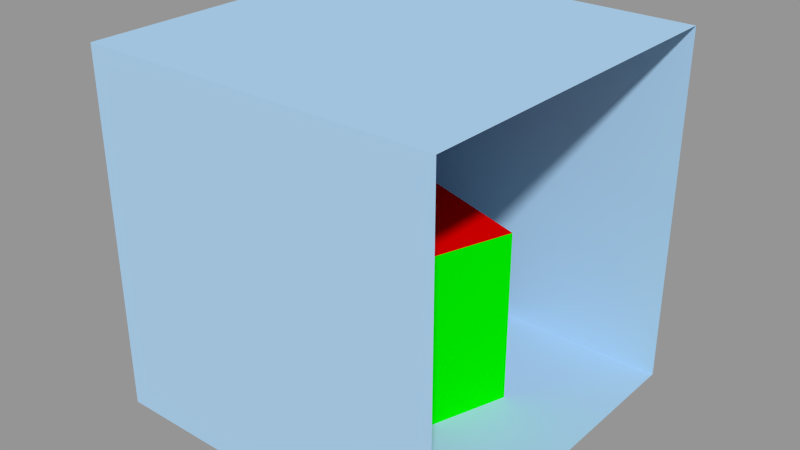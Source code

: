 # Source: cube_chamber.blend  (saved by Blender 2.74.0; exported with 4.5.12 LTS)
import bpy
from mathutils import Matrix  # noqa: F401  (used for matrix-valued properties, if any)

bpy.ops.wm.read_factory_settings(use_empty=True)
scene = bpy.context.scene
scene.name = 'Scene'

# ---- collections
col_collection_1 = bpy.data.collections.new('Collection 1'); scene.collection.children.link(col_collection_1)

# ---- materials (node trees are filled in below, after node groups)
mat_buffy_blue = bpy.data.materials.new('buffy-blue')
mat_buffy_blue.alpha_threshold = 0.0
mat_buffy_blue.use_transparent_shadow = False
mat_buffy_blue.diffuse_color = (0.0, 0.0, 0.8, 1.0)
mat_buffy_blue.roughness = 0.5
mat_buffy_blue.specular_intensity = 0.0
mat_buffy_gray = bpy.data.materials.new('buffy-gray')
mat_buffy_gray.alpha_threshold = 0.0
mat_buffy_gray.use_transparent_shadow = False
mat_buffy_gray.diffuse_color = (0.5, 0.5, 0.5, 1.0)
mat_buffy_gray.roughness = 0.5
mat_buffy_gray.specular_intensity = 0.0
mat_buffy_red = bpy.data.materials.new('buffy-red')
mat_buffy_red.alpha_threshold = 0.0
mat_buffy_red.use_transparent_shadow = False
mat_buffy_red.diffuse_color = (0.8, 0.0, 0.0, 1.0)
mat_buffy_red.roughness = 0.5
mat_buffy_red.specular_intensity = 0.0
mat_buffy_green = bpy.data.materials.new('buffy-green')
mat_buffy_green.alpha_threshold = 0.0
mat_buffy_green.use_transparent_shadow = False
mat_buffy_green.diffuse_color = (0.0, 0.8, 0.0, 1.0)
mat_buffy_green.roughness = 0.5
mat_buffy_green.specular_intensity = 0.0
mat_material = bpy.data.materials.new('Material')
mat_material.alpha_threshold = 0.0
mat_material.use_transparent_shadow = False
mat_material.diffuse_color = (0.3973, 0.6016, 0.8, 1.0)
mat_material.roughness = 0.5
mat_material.specular_intensity = 0.0
mat_material.line_color = (0.0, 0.0, 0.0, 1.0)

# ---- material node trees

# ---- meshes
me_left_face = bpy.data.meshes.new('left face')
me_left_face.from_pydata([(0.0, 0.0, 0.0), (0.0, 1.0, 1.0), (0.0, 1.0, 0.0), (0.0, 0.0, 1.0)], [], [(0, 1, 2), (0, 3, 1)])
me_left_face.polygons.foreach_set('use_smooth', [True] * 2)
_uv = me_left_face.uv_layers.new(name='UVMap')
_uv.uv.foreach_set('vector', [0.0, 1.0, 1.0, 0.0, 0.0, 0.0, 0.0, 1.0, 1.0, 1.0, 1.0, 0.0])
me_left_face.materials.append(mat_buffy_blue)
me_left_face.use_remesh_preserve_volume = False
me_left_face.use_remesh_preserve_attributes = False
me_left_face.use_mirror_vertex_groups = False
me_left_face.update()
me_left_face.normals_split_custom_set([tuple(v) for v in zip(*[iter([-1.0, 0.0, 0.0, -1.0, 0.0, 0.0, -1.0, 0.0, 0.0, -1.0, 0.0, 0.0, -1.0, 0.0, 0.0, -1.0, 0.0, 0.0])] * 3)])
me_front_face = bpy.data.meshes.new('front face')
me_front_face.from_pydata([(0.0, 0.0, 1.0), (1.0, 0.0, 1.0), (1.0, 1.0, 1.0), (0.0, 1.0, 1.0)], [], [(0, 1, 2), (0, 2, 3)])
me_front_face.polygons.foreach_set('use_smooth', [True] * 2)
_uv = me_front_face.uv_layers.new(name='UVMap')
_uv.uv.foreach_set('vector', [0.0, 1.0, 1.0, 1.0, 1.0, 0.0, 0.0, 1.0, 1.0, 0.0, 0.0, 0.0])
me_front_face.materials.append(mat_buffy_gray)
me_front_face.use_remesh_preserve_volume = False
me_front_face.use_remesh_preserve_attributes = False
me_front_face.use_mirror_vertex_groups = False
me_front_face.update()
me_front_face.normals_split_custom_set([tuple(v) for v in zip(*[iter([0.0, 0.0, 1.0, 0.0, 0.0, 1.0, 0.0, 0.0, 1.0, 0.0, 0.0, 1.0, 0.0, 0.0, 1.0, 0.0, 0.0, 1.0])] * 3)])
me_bottom_face = bpy.data.meshes.new('bottom face')
me_bottom_face.from_pydata([(0.0, 0.0, 0.0), (1.0, 0.0, 0.0), (1.0, 0.0, 1.0), (0.0, 0.0, 1.0)], [], [(0, 1, 2), (0, 2, 3)])
me_bottom_face.polygons.foreach_set('use_smooth', [True] * 2)
_uv = me_bottom_face.uv_layers.new(name='UVMap')
_uv.uv.foreach_set('vector', [0.0, 1.0, 1.0, 1.0, 1.0, 0.0, 0.0, 1.0, 1.0, 0.0, 0.0, 0.0])
me_bottom_face.materials.append(mat_buffy_red)
me_bottom_face.use_remesh_preserve_volume = False
me_bottom_face.use_remesh_preserve_attributes = False
me_bottom_face.use_mirror_vertex_groups = False
me_bottom_face.update()
me_bottom_face.normals_split_custom_set([tuple(v) for v in zip(*[iter([0.0, -1.0, 0.0, 0.0, -1.0, 0.0, 0.0, -1.0, 0.0, 0.0, -1.0, 0.0, 0.0, -1.0, 0.0, 0.0, -1.0, 0.0])] * 3)])
me_cube = bpy.data.meshes.new('cube')
me_cube.from_pydata([(0.0, 0.0, 0.0), (1.0, 1.0, 0.0), (1.0, 0.0, 0.0), (0.0, 1.0, 0.0)], [], [(0, 1, 2), (0, 3, 1)])
me_cube.polygons.foreach_set('use_smooth', [True] * 2)
_uv = me_cube.uv_layers.new(name='UVMap')
_uv.uv.foreach_set('vector', [1.0, 1.0, 0.0, 0.0, 0.0, 1.0, 1.0, 1.0, 1.0, 0.0, 0.0, 0.0])
me_cube.materials.append(mat_buffy_gray)
me_cube.use_remesh_preserve_volume = False
me_cube.use_remesh_preserve_attributes = False
me_cube.use_mirror_vertex_groups = False
me_cube.update()
me_cube.normals_split_custom_set([tuple(v) for v in zip(*[iter([0.0, 0.0, -1.0, 0.0, 0.0, -1.0, 0.0, 0.0, -1.0, 0.0, 0.0, -1.0, 0.0, 0.0, -1.0, 0.0, 0.0, -1.0])] * 3)])
me_right_face = bpy.data.meshes.new('right face')
me_right_face.from_pydata([(1.0, 0.0, 0.0), (1.0, 1.0, 0.0), (1.0, 1.0, 1.0), (1.0, 0.0, 1.0)], [], [(0, 1, 2), (0, 2, 3)])
me_right_face.polygons.foreach_set('use_smooth', [True] * 2)
_uv = me_right_face.uv_layers.new(name='UVMap')
_uv.uv.foreach_set('vector', [1.0, 1.0, 1.0, 0.0, 0.0, 0.0, 1.0, 1.0, 0.0, 0.0, 0.0, 1.0])
me_right_face.materials.append(mat_buffy_green)
me_right_face.use_remesh_preserve_volume = False
me_right_face.use_remesh_preserve_attributes = False
me_right_face.use_mirror_vertex_groups = False
me_right_face.update()
me_right_face.normals_split_custom_set([tuple(v) for v in zip(*[iter([1.0, 0.0, 0.0, 1.0, 0.0, 0.0, 1.0, 0.0, 0.0, 1.0, 0.0, 0.0, 1.0, 0.0, 0.0, 1.0, 0.0, 0.0])] * 3)])
me_top_face = bpy.data.meshes.new('top face')
me_top_face.from_pydata([(0.0, 1.0, 0.0), (1.0, 1.0, 1.0), (1.0, 1.0, 0.0), (0.0, 1.0, 1.0)], [], [(0, 1, 2), (0, 3, 1)])
me_top_face.polygons.foreach_set('use_smooth', [True] * 2)
_uv = me_top_face.uv_layers.new(name='UVMap')
_uv.uv.foreach_set('vector', [0.0, 0.0, 1.0, 1.0, 1.0, 0.0, 0.0, 0.0, 0.0, 1.0, 1.0, 1.0])
me_top_face.materials.append(mat_buffy_red)
me_top_face.use_remesh_preserve_volume = False
me_top_face.use_remesh_preserve_attributes = False
me_top_face.use_mirror_vertex_groups = False
me_top_face.update()
me_top_face.normals_split_custom_set([tuple(v) for v in zip(*[iter([0.0, 1.0, 0.0, 0.0, 1.0, 0.0, 0.0, 1.0, 0.0, 0.0, 1.0, 0.0, 0.0, 1.0, 0.0, 0.0, 1.0, 0.0])] * 3)])
me_cube_1 = bpy.data.meshes.new('Cube')
me_cube_1.from_pydata([(1.0, 1.0, -1.0), (1.0, -1.0, -1.0), (-1.0, -1.0, -1.0), (-1.0, 1.0, -1.0), (1.0, 1.0, 1.0), (1.0, -1.0, 1.0), (-1.0, -1.0, 1.0), (-1.0, 1.0, 1.0)], [], [(0, 3, 2, 1), (4, 5, 6, 7), (1, 2, 6, 5), (2, 3, 7, 6), (4, 7, 3, 0)])
me_cube_1.materials.append(mat_material)
me_cube_1.use_remesh_preserve_volume = False
me_cube_1.use_remesh_preserve_attributes = False
me_cube_1.use_mirror_vertex_groups = False
me_cube_1.update()

# ---- objects
ob_left_face = bpy.data.objects.new('left face', me_left_face)
ob_front_face = bpy.data.objects.new('front face', me_front_face)
ob_bottom_face = bpy.data.objects.new('bottom face', me_bottom_face)
ob_cube = bpy.data.objects.new('cube', me_cube)
ob_right_face = bpy.data.objects.new('right face', me_right_face)
ob_top_face = bpy.data.objects.new('top face', me_top_face)
ob_cube_1 = bpy.data.objects.new('Cube', me_cube_1)

# ---- transforms, parenting, visibility, modifiers, constraints
ob_left_face.location = (-0.46, 0.6118, 0.0)
ob_left_face.rotation_euler = (1.571, -0.0, -0.3251)
ob_left_face.lineart.crease_threshold = 0.0
ob_front_face.location = (-0.46, 0.6118, 0.0)
ob_front_face.rotation_euler = (1.571, -0.0, -0.3251)
ob_front_face.lineart.crease_threshold = 0.0
ob_bottom_face.location = (-0.46, 0.6118, 0.0)
ob_bottom_face.rotation_euler = (1.571, -0.0, -0.3251)
ob_bottom_face.lineart.crease_threshold = 0.0
ob_cube.location = (-0.46, 0.6118, 0.0)
ob_cube.rotation_euler = (1.571, -0.0, -0.3251)
ob_cube.lineart.crease_threshold = 0.0
ob_right_face.location = (-0.46, 0.6118, 0.0)
ob_right_face.rotation_euler = (1.571, -0.0, -0.3251)
ob_right_face.lineart.crease_threshold = 0.0
ob_top_face.location = (-0.46, 0.6118, 0.0)
ob_top_face.rotation_euler = (1.571, -0.0, -0.3251)
ob_top_face.lineart.crease_threshold = 0.0
ob_cube_1.location = (0.0, 0.0, 1.0)
ob_cube_1.lock_rotations_4d = False
ob_cube_1.empty_display_type = 'ARROWS'
ob_cube_1.lineart.crease_threshold = 0.0

# ---- collection membership
col_collection_1.objects.link(ob_left_face)
col_collection_1.objects.link(ob_front_face)
col_collection_1.objects.link(ob_bottom_face)
col_collection_1.objects.link(ob_cube)
col_collection_1.objects.link(ob_right_face)
col_collection_1.objects.link(ob_top_face)
col_collection_1.objects.link(ob_cube_1)

# ---- scene / render settings (as saved in the file)
scene.frame_start = 1; scene.frame_end = 250; scene.frame_set(1)
scene.render.engine = 'BLENDER_EEVEE_NEXT'
scene.render.resolution_percentage = 50
scene.render.dither_intensity = 0.0
scene.cycles.use_denoising = False
scene.cycles.samples = 10
scene.cycles.sampling_pattern = 'TABULATED_SOBOL'
scene.cycles.light_sampling_threshold = 0.0
scene.cycles.use_adaptive_sampling = False
scene.cycles.use_light_tree = False
scene.cycles.blur_glossy = 0.0
scene.cycles.pixel_filter_type = 'GAUSSIAN'
scene.cycles.sample_clamp_indirect = 0.0
scene.view_settings.view_transform = 'Standard'
bpy.context.view_layer.update()

# ---- added for rendering (the .blend has no active camera and no usable light): camera, sun + grey world if the file has none
cam_auto = bpy.data.cameras.new('AutoCamera')
cam_auto.lens = 50.0
cam_auto.sensor_width = 36.0
cam_auto.clip_end = 1000.0
ob_auto_camera = bpy.data.objects.new('AutoCamera', cam_auto)
scene.collection.objects.link(ob_auto_camera)
ob_auto_camera.location = (3.20507, -3.84609, 3.56406)
ob_auto_camera.rotation_euler = (1.09748, -7.21219e-08, 0.694738)
scene.camera = ob_auto_camera
light_auto_sun = bpy.data.lights.new('AutoSun', 'SUN')
light_auto_sun.energy = 3.0
light_auto_sun.angle = 0.0523599
ob_auto_sun = bpy.data.objects.new('AutoSun', light_auto_sun)
scene.collection.objects.link(ob_auto_sun)
ob_auto_sun.rotation_euler = (0.872665, 0.174533, 0.523599)
if scene.world is None:
    world_auto = bpy.data.worlds.new('AutoWorld')
    world_auto.color = (0.3, 0.3, 0.3)
    scene.world = world_auto
bpy.context.view_layer.update()
